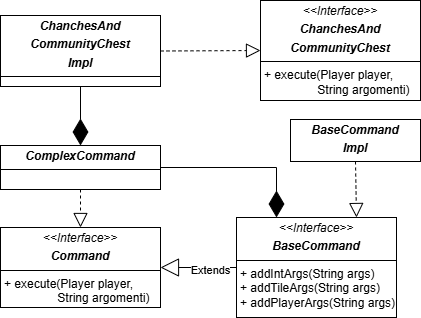

The diagram above was exported from draw.io. Its source (the exported page's mxGraphModel, read from the mxfile embedded in the PNG):
<mxGraphModel dx="1430" dy="562" grid="1" gridSize="10" guides="1" tooltips="1" connect="1" arrows="1" fold="1" page="1" pageScale="1" pageWidth="827" pageHeight="1169" math="0" shadow="0">
  <root>
    <mxCell id="0" />
    <mxCell id="1" parent="0" />
    <mxCell id="N6WYSz8Dyx_ikyN16dFZ-1" value="&lt;p style=&quot;margin:0px;margin-top:4px;text-align:center;&quot;&gt;&lt;i&gt;&amp;lt;&amp;lt;Interface&amp;gt;&amp;gt;&lt;/i&gt;&lt;/p&gt;&lt;p style=&quot;margin:0px;margin-top:4px;text-align:center;&quot;&gt;&lt;i&gt;&lt;b&gt;Command&lt;/b&gt;&lt;/i&gt;&lt;br&gt;&lt;/p&gt;&lt;hr size=&quot;1&quot; style=&quot;border-style:solid;&quot;&gt;&lt;p style=&quot;margin:0px;margin-left:4px;&quot;&gt;+ execute(Player player,&amp;nbsp;&lt;/p&gt;&lt;p style=&quot;margin:0px;margin-left:4px;&quot;&gt;&lt;span style=&quot;white-space: pre;&quot;&gt;&#09;&lt;/span&gt;&lt;span style=&quot;white-space: pre;&quot;&gt;&#09;&lt;/span&gt;String argomenti)&lt;/p&gt;" style="verticalAlign=top;align=left;overflow=fill;html=1;whiteSpace=wrap;" parent="1" vertex="1">
      <mxGeometry x="180" y="277" width="160" height="80" as="geometry" />
    </mxCell>
    <mxCell id="N6WYSz8Dyx_ikyN16dFZ-2" value="&lt;p style=&quot;margin:0px;margin-top:4px;text-align:center;&quot;&gt;&lt;i style=&quot;background-color: transparent; color: light-dark(rgb(0, 0, 0), rgb(255, 255, 255));&quot;&gt;&lt;b&gt;ComplexCommand&lt;/b&gt;&lt;/i&gt;&lt;/p&gt;&lt;hr size=&quot;1&quot; style=&quot;border-style:solid;&quot;&gt;&lt;p style=&quot;margin:0px;margin-left:4px;&quot;&gt;&lt;br&gt;&lt;/p&gt;" style="verticalAlign=top;align=left;overflow=fill;html=1;whiteSpace=wrap;" parent="1" vertex="1">
      <mxGeometry x="180" y="195" width="160" height="44" as="geometry" />
    </mxCell>
    <mxCell id="N6WYSz8Dyx_ikyN16dFZ-3" value="&lt;p style=&quot;margin: 4px 0px 0px; text-align: center;&quot;&gt;&lt;i&gt;&amp;lt;&amp;lt;Interface&amp;gt;&amp;gt;&lt;/i&gt;&lt;/p&gt;&lt;p style=&quot;margin:0px;margin-top:4px;text-align:center;&quot;&gt;&lt;i style=&quot;background-color: transparent; color: light-dark(rgb(0, 0, 0), rgb(255, 255, 255));&quot;&gt;&lt;b&gt;BaseCommand&lt;/b&gt;&lt;/i&gt;&lt;/p&gt;&lt;hr size=&quot;1&quot; style=&quot;border-style:solid;&quot;&gt;&lt;p style=&quot;margin:0px;margin-left:4px;&quot;&gt;+ addIntArgs(String args)&lt;/p&gt;&lt;p style=&quot;margin:0px;margin-left:4px;&quot;&gt;+ addTileArgs(String args)&lt;/p&gt;&lt;p style=&quot;margin:0px;margin-left:4px;&quot;&gt;+ addPlayerArgs(String args)&lt;/p&gt;" style="verticalAlign=top;align=left;overflow=fill;html=1;whiteSpace=wrap;" parent="1" vertex="1">
      <mxGeometry x="416" y="267" width="160" height="100" as="geometry" />
    </mxCell>
    <mxCell id="N6WYSz8Dyx_ikyN16dFZ-4" value="" style="endArrow=block;dashed=1;endFill=0;endSize=12;html=1;rounded=0;exitX=0.5;exitY=1;exitDx=0;exitDy=0;entryX=0.5;entryY=0;entryDx=0;entryDy=0;" parent="1" source="N6WYSz8Dyx_ikyN16dFZ-2" target="N6WYSz8Dyx_ikyN16dFZ-1" edge="1">
      <mxGeometry width="160" relative="1" as="geometry">
        <mxPoint x="410" y="309" as="sourcePoint" />
        <mxPoint x="570" y="309" as="targetPoint" />
      </mxGeometry>
    </mxCell>
    <mxCell id="N6WYSz8Dyx_ikyN16dFZ-5" value="" style="endArrow=diamondThin;endFill=1;endSize=24;html=1;rounded=0;exitX=1;exitY=0.5;exitDx=0;exitDy=0;entryX=0.25;entryY=0;entryDx=0;entryDy=0;" parent="1" source="N6WYSz8Dyx_ikyN16dFZ-2" target="N6WYSz8Dyx_ikyN16dFZ-3" edge="1">
      <mxGeometry width="160" relative="1" as="geometry">
        <mxPoint x="360" y="239" as="sourcePoint" />
        <mxPoint x="494" y="319" as="targetPoint" />
        <Array as="points">
          <mxPoint x="456" y="217" />
        </Array>
      </mxGeometry>
    </mxCell>
    <mxCell id="N6WYSz8Dyx_ikyN16dFZ-6" value="&lt;p style=&quot;margin: 4px 0px 0px; text-align: center;&quot;&gt;&lt;i style=&quot;background-color: transparent; color: light-dark(rgb(0, 0, 0), rgb(255, 255, 255));&quot;&gt;&lt;b&gt;BaseCommand&lt;/b&gt;&lt;/i&gt;&lt;/p&gt;&lt;p style=&quot;margin: 4px 0px 0px; text-align: center;&quot;&gt;&lt;i style=&quot;background-color: transparent; color: light-dark(rgb(0, 0, 0), rgb(255, 255, 255));&quot;&gt;&lt;b&gt;Impl&lt;/b&gt;&lt;/i&gt;&lt;/p&gt;&lt;hr size=&quot;1&quot; style=&quot;border-style:solid;&quot;&gt;&lt;p style=&quot;margin:0px;margin-left:4px;&quot;&gt;&lt;br&gt;&lt;/p&gt;" style="verticalAlign=top;align=left;overflow=fill;html=1;whiteSpace=wrap;" parent="1" vertex="1">
      <mxGeometry x="470" y="169" width="130" height="42" as="geometry" />
    </mxCell>
    <mxCell id="N6WYSz8Dyx_ikyN16dFZ-7" value="" style="endArrow=block;dashed=1;endFill=0;endSize=12;html=1;rounded=0;exitX=0.5;exitY=1;exitDx=0;exitDy=0;entryX=0.75;entryY=0;entryDx=0;entryDy=0;" parent="1" source="N6WYSz8Dyx_ikyN16dFZ-6" target="N6WYSz8Dyx_ikyN16dFZ-3" edge="1">
      <mxGeometry width="160" relative="1" as="geometry">
        <mxPoint x="410" y="309" as="sourcePoint" />
        <mxPoint x="570" y="309" as="targetPoint" />
      </mxGeometry>
    </mxCell>
    <mxCell id="N6WYSz8Dyx_ikyN16dFZ-8" value="Extends" style="endArrow=block;endSize=16;endFill=0;html=1;rounded=0;exitX=0;exitY=0.5;exitDx=0;exitDy=0;entryX=1;entryY=0.5;entryDx=0;entryDy=0;" parent="1" source="N6WYSz8Dyx_ikyN16dFZ-3" target="N6WYSz8Dyx_ikyN16dFZ-1" edge="1">
      <mxGeometry x="-0.3158" y="3" width="160" relative="1" as="geometry">
        <mxPoint x="390" y="399" as="sourcePoint" />
        <mxPoint x="550" y="399" as="targetPoint" />
        <Array as="points" />
        <mxPoint as="offset" />
      </mxGeometry>
    </mxCell>
    <mxCell id="N6WYSz8Dyx_ikyN16dFZ-9" value="&lt;p style=&quot;margin:0px;margin-top:4px;text-align:center;&quot;&gt;&lt;i&gt;&amp;lt;&amp;lt;Interface&amp;gt;&amp;gt;&lt;/i&gt;&lt;/p&gt;&lt;p style=&quot;margin: 4px 0px 0px; text-align: center;&quot;&gt;&lt;b&gt;&lt;i&gt;ChanchesAnd&lt;/i&gt;&lt;/b&gt;&lt;/p&gt;&lt;p style=&quot;margin: 4px 0px 0px; text-align: center;&quot;&gt;&lt;b&gt;&lt;i&gt;CommunityChest&lt;/i&gt;&lt;/b&gt;&lt;/p&gt;&lt;hr size=&quot;1&quot; style=&quot;border-style:solid;&quot;&gt;&lt;p style=&quot;margin:0px;margin-left:4px;&quot;&gt;+ execute(Player player,&amp;nbsp;&lt;/p&gt;&lt;p style=&quot;margin:0px;margin-left:4px;&quot;&gt;&lt;span style=&quot;white-space: pre;&quot;&gt;&#09;&lt;/span&gt;&lt;span style=&quot;white-space: pre;&quot;&gt;&#09;&lt;/span&gt;String argomenti)&lt;/p&gt;" style="verticalAlign=top;align=left;overflow=fill;html=1;whiteSpace=wrap;" parent="1" vertex="1">
      <mxGeometry x="440" y="50" width="160" height="100" as="geometry" />
    </mxCell>
    <mxCell id="N6WYSz8Dyx_ikyN16dFZ-10" value="&lt;p style=&quot;margin:0px;margin-top:4px;text-align:center;&quot;&gt;&lt;b&gt;&lt;i&gt;ChanchesAnd&lt;/i&gt;&lt;/b&gt;&lt;/p&gt;&lt;p style=&quot;margin:0px;margin-top:4px;text-align:center;&quot;&gt;&lt;b&gt;&lt;i&gt;CommunityChest&lt;/i&gt;&lt;/b&gt;&lt;/p&gt;&lt;p style=&quot;margin:0px;margin-top:4px;text-align:center;&quot;&gt;&lt;b&gt;&lt;i&gt;Impl&lt;/i&gt;&lt;/b&gt;&lt;/p&gt;&lt;hr size=&quot;1&quot; style=&quot;border-style:solid;&quot;&gt;&lt;p style=&quot;margin:0px;margin-left:4px;&quot;&gt;&lt;br&gt;&lt;/p&gt;" style="verticalAlign=top;align=left;overflow=fill;html=1;whiteSpace=wrap;" parent="1" vertex="1">
      <mxGeometry x="180" y="65" width="160" height="71" as="geometry" />
    </mxCell>
    <mxCell id="N6WYSz8Dyx_ikyN16dFZ-11" value="" style="endArrow=block;dashed=1;endFill=0;endSize=12;html=1;rounded=0;exitX=1;exitY=0.5;exitDx=0;exitDy=0;entryX=0;entryY=0.5;entryDx=0;entryDy=0;" parent="1" source="N6WYSz8Dyx_ikyN16dFZ-10" target="N6WYSz8Dyx_ikyN16dFZ-9" edge="1">
      <mxGeometry width="160" relative="1" as="geometry">
        <mxPoint x="430" y="121" as="sourcePoint" />
        <mxPoint x="590" y="121" as="targetPoint" />
      </mxGeometry>
    </mxCell>
    <mxCell id="N6WYSz8Dyx_ikyN16dFZ-12" value="" style="endArrow=diamondThin;endFill=1;endSize=24;html=1;rounded=0;exitX=0.5;exitY=1;exitDx=0;exitDy=0;entryX=0.5;entryY=0;entryDx=0;entryDy=0;" parent="1" source="N6WYSz8Dyx_ikyN16dFZ-10" target="N6WYSz8Dyx_ikyN16dFZ-2" edge="1">
      <mxGeometry width="160" relative="1" as="geometry">
        <mxPoint x="410" y="210" as="sourcePoint" />
        <mxPoint x="526" y="260" as="targetPoint" />
        <Array as="points" />
      </mxGeometry>
    </mxCell>
  </root>
</mxGraphModel>